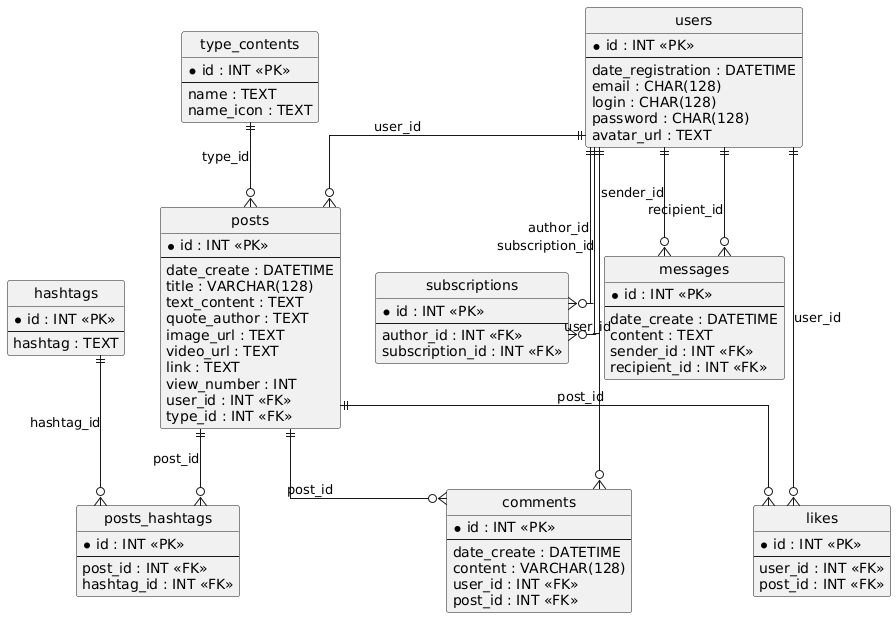

The diagram above was rendered by PlantUML. Its source (embedded in the PNG):
@startuml
hide circle
skinparam linetype ortho

entity "users" as users {
  * id : INT <<PK>>
  --
  date_registration : DATETIME
  email : CHAR(128)
  login : CHAR(128)
  password : CHAR(128)
  avatar_url : TEXT
}

entity "hashtags" as hashtags {
  * id : INT <<PK>>
  --
  hashtag : TEXT
}

entity "type_contents" as type_contents {
  * id : INT <<PK>>
  --
  name : TEXT
  name_icon : TEXT
}

entity "posts" as posts {
  * id : INT <<PK>>
  --
  date_create : DATETIME
  title : VARCHAR(128)
  text_content : TEXT
  quote_author : TEXT
  image_url : TEXT
  video_url : TEXT
  link : TEXT
  view_number : INT
  user_id : INT <<FK>>
  type_id : INT <<FK>>
}

entity "posts_hashtags" as posts_hashtags {
  * id : INT <<PK>>
  --
  post_id : INT <<FK>>
  hashtag_id : INT <<FK>>
}

entity "comments" as comments {
  * id : INT <<PK>>
  --
  date_create : DATETIME
  content : VARCHAR(128)
  user_id : INT <<FK>>
  post_id : INT <<FK>>
}

entity "likes" as likes {
  * id : INT <<PK>>
  --
  user_id : INT <<FK>>
  post_id : INT <<FK>>
}

entity "subscriptions" as subscriptions {
  * id : INT <<PK>>
  --
  author_id : INT <<FK>>
  subscription_id : INT <<FK>>
}

entity "messages" as messages {
  * id : INT <<PK>>
  --
  date_create : DATETIME
  content : TEXT
  sender_id : INT <<FK>>
  recipient_id : INT <<FK>>
}

users ||--o{ posts : "user_id"
type_contents ||--o{ posts : "type_id"
posts ||--o{ posts_hashtags : "post_id"
hashtags ||--o{ posts_hashtags : "hashtag_id"
users ||--o{ comments : "user_id"
posts ||--o{ comments : "post_id"
users ||--o{ likes : "user_id"
posts ||--o{ likes : "post_id"
users ||--o{ subscriptions : "author_id"
users ||--o{ subscriptions : "subscription_id"
users ||--o{ messages : "sender_id"
users ||--o{ messages : "recipient_id"
@enduml